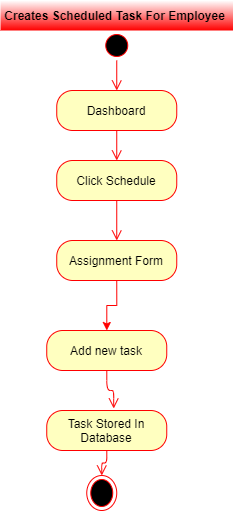

The diagram above was exported from draw.io. Its source (the exported page's mxGraphModel, read from the mxfile embedded in the PNG):
<mxGraphModel dx="1422" dy="745" grid="1" gridSize="10" guides="1" tooltips="1" connect="1" arrows="1" fold="1" page="1" pageScale="1" pageWidth="850" pageHeight="1100" math="0" shadow="0">
  <root>
    <mxCell id="9NxRy8AxRol4jNRpwF_h-0" />
    <mxCell id="9NxRy8AxRol4jNRpwF_h-1" parent="9NxRy8AxRol4jNRpwF_h-0" />
    <mxCell id="9NxRy8AxRol4jNRpwF_h-2" value="" style="ellipse;html=1;shape=startState;fillColor=#000000;strokeColor=#ff0000;" parent="9NxRy8AxRol4jNRpwF_h-1" vertex="1">
      <mxGeometry x="311.25" y="420" width="30" height="30" as="geometry" />
    </mxCell>
    <mxCell id="9NxRy8AxRol4jNRpwF_h-3" value="" style="edgeStyle=orthogonalEdgeStyle;html=1;verticalAlign=bottom;endArrow=open;endSize=8;strokeColor=#ff0000;entryX=0.5;entryY=0;entryDx=0;entryDy=0;" parent="9NxRy8AxRol4jNRpwF_h-1" source="9NxRy8AxRol4jNRpwF_h-2" target="9NxRy8AxRol4jNRpwF_h-4" edge="1">
      <mxGeometry relative="1" as="geometry">
        <mxPoint x="576.25" y="510" as="targetPoint" />
      </mxGeometry>
    </mxCell>
    <mxCell id="9NxRy8AxRol4jNRpwF_h-4" value="Dashboard" style="rounded=1;whiteSpace=wrap;html=1;arcSize=40;fontColor=#000000;fillColor=#ffffc0;strokeColor=#ff0000;" parent="9NxRy8AxRol4jNRpwF_h-1" vertex="1">
      <mxGeometry x="266.25" y="480" width="120" height="40" as="geometry" />
    </mxCell>
    <mxCell id="9NxRy8AxRol4jNRpwF_h-5" value="" style="edgeStyle=orthogonalEdgeStyle;html=1;verticalAlign=bottom;endArrow=open;endSize=8;strokeColor=#ff0000;" parent="9NxRy8AxRol4jNRpwF_h-1" source="9NxRy8AxRol4jNRpwF_h-4" target="9NxRy8AxRol4jNRpwF_h-6" edge="1">
      <mxGeometry relative="1" as="geometry">
        <mxPoint x="586.25" y="570" as="targetPoint" />
      </mxGeometry>
    </mxCell>
    <mxCell id="9NxRy8AxRol4jNRpwF_h-6" value="Click Schedule" style="rounded=1;whiteSpace=wrap;html=1;arcSize=40;fontColor=#000000;fillColor=#ffffc0;strokeColor=#ff0000;" parent="9NxRy8AxRol4jNRpwF_h-1" vertex="1">
      <mxGeometry x="266.25" y="550" width="120" height="40" as="geometry" />
    </mxCell>
    <mxCell id="9NxRy8AxRol4jNRpwF_h-7" value="" style="edgeStyle=orthogonalEdgeStyle;html=1;verticalAlign=bottom;endArrow=open;endSize=8;strokeColor=#ff0000;" parent="9NxRy8AxRol4jNRpwF_h-1" source="9NxRy8AxRol4jNRpwF_h-6" target="9NxRy8AxRol4jNRpwF_h-9" edge="1">
      <mxGeometry relative="1" as="geometry">
        <mxPoint x="581.25" y="640" as="targetPoint" />
      </mxGeometry>
    </mxCell>
    <mxCell id="9NxRy8AxRol4jNRpwF_h-8" style="edgeStyle=orthogonalEdgeStyle;rounded=0;orthogonalLoop=1;jettySize=auto;html=1;exitX=0.5;exitY=1;exitDx=0;exitDy=0;strokeColor=#FF0000;" parent="9NxRy8AxRol4jNRpwF_h-1" source="9NxRy8AxRol4jNRpwF_h-9" target="9NxRy8AxRol4jNRpwF_h-10" edge="1">
      <mxGeometry relative="1" as="geometry" />
    </mxCell>
    <mxCell id="9NxRy8AxRol4jNRpwF_h-9" value="Assignment Form" style="rounded=1;whiteSpace=wrap;html=1;arcSize=40;fontColor=#000000;fillColor=#ffffc0;strokeColor=#ff0000;" parent="9NxRy8AxRol4jNRpwF_h-1" vertex="1">
      <mxGeometry x="266.25" y="630" width="120" height="40" as="geometry" />
    </mxCell>
    <mxCell id="9NxRy8AxRol4jNRpwF_h-10" value="Add new task" style="rounded=1;whiteSpace=wrap;html=1;arcSize=40;fontColor=#000000;fillColor=#ffffc0;strokeColor=#ff0000;" parent="9NxRy8AxRol4jNRpwF_h-1" vertex="1">
      <mxGeometry x="256.25" y="720" width="120" height="40" as="geometry" />
    </mxCell>
    <mxCell id="9NxRy8AxRol4jNRpwF_h-11" value="" style="edgeStyle=orthogonalEdgeStyle;html=1;verticalAlign=bottom;endArrow=open;endSize=8;strokeColor=#ff0000;entryX=0.558;entryY=-0.05;entryDx=0;entryDy=0;entryPerimeter=0;" parent="9NxRy8AxRol4jNRpwF_h-1" source="9NxRy8AxRol4jNRpwF_h-10" target="9NxRy8AxRol4jNRpwF_h-12" edge="1">
      <mxGeometry relative="1" as="geometry">
        <mxPoint x="311.25" y="840" as="targetPoint" />
      </mxGeometry>
    </mxCell>
    <mxCell id="9NxRy8AxRol4jNRpwF_h-12" value="Task Stored In Database" style="rounded=1;whiteSpace=wrap;html=1;arcSize=40;fontColor=#000000;fillColor=#ffffc0;strokeColor=#ff0000;" parent="9NxRy8AxRol4jNRpwF_h-1" vertex="1">
      <mxGeometry x="256.25" y="800" width="120" height="40" as="geometry" />
    </mxCell>
    <mxCell id="9NxRy8AxRol4jNRpwF_h-13" value="" style="edgeStyle=orthogonalEdgeStyle;html=1;verticalAlign=bottom;endArrow=open;endSize=8;strokeColor=#ff0000;" parent="9NxRy8AxRol4jNRpwF_h-1" source="9NxRy8AxRol4jNRpwF_h-12" target="9NxRy8AxRol4jNRpwF_h-14" edge="1">
      <mxGeometry relative="1" as="geometry">
        <mxPoint x="296.25" y="880" as="targetPoint" />
      </mxGeometry>
    </mxCell>
    <mxCell id="9NxRy8AxRol4jNRpwF_h-14" value="" style="ellipse;html=1;shape=endState;fillColor=#000000;strokeColor=#ff0000;" parent="9NxRy8AxRol4jNRpwF_h-1" vertex="1">
      <mxGeometry x="296.25" y="865" width="30" height="35" as="geometry" />
    </mxCell>
    <mxCell id="9NxRy8AxRol4jNRpwF_h-15" value="Creates Scheduled Task For Employee " style="text;align=center;fontStyle=1;verticalAlign=middle;spacingLeft=3;spacingRight=3;strokeColor=none;rotatable=0;points=[[0,0.5],[1,0.5]];portConstraint=eastwest;fillColor=#FFFFFF;gradientColor=#FF0000;" parent="9NxRy8AxRol4jNRpwF_h-1" vertex="1">
      <mxGeometry x="210" y="390" width="232.5" height="30" as="geometry" />
    </mxCell>
  </root>
</mxGraphModel>